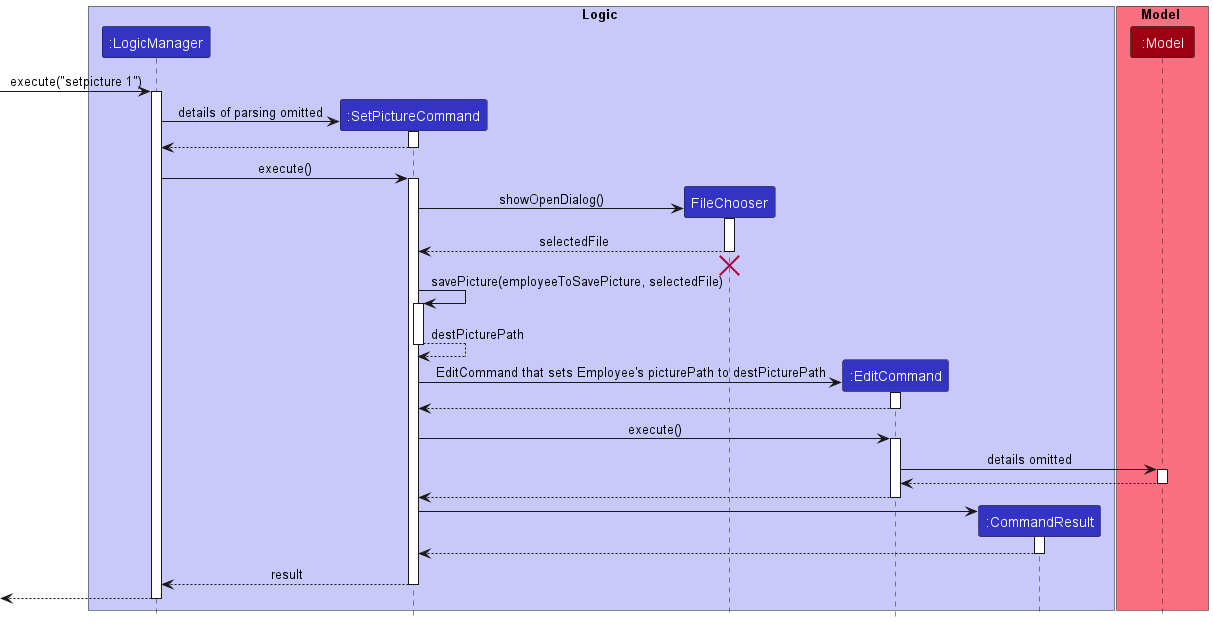

The diagram above was rendered by PlantUML. Its source (embedded in the PNG):
@startuml
!include style.puml

box Logic LOGIC_COLOR_T1
participant ":LogicManager" as LogicManager LOGIC_COLOR
participant ":SetPictureCommand" as SetPictureCommand LOGIC_COLOR
participant "FileChooser" as FileChooser LOGIC_COLOR
participant ":EditCommand" as EditCommand LOGIC_COLOR
participant ":CommandResult" as CommandResult LOGIC_COLOR
end box

box Model MODEL_COLOR_T1
participant ":Model" as Model MODEL_COLOR
end box

[-> LogicManager : execute("setpicture 1")
activate LogicManager

create SetPictureCommand
LogicManager -> SetPictureCommand : details of parsing omitted
activate SetPictureCommand

SetPictureCommand --> LogicManager
deactivate SetPictureCommand

LogicManager -> SetPictureCommand : execute()
activate SetPictureCommand

'SetPictureCommand -> SetPictureCommand : chooseSourcePicture()
'activate SetPictureCommand

create FileChooser
SetPictureCommand -> FileChooser : showOpenDialog()
activate FileChooser

FileChooser --> SetPictureCommand : selectedFile
deactivate FileChooser
'Hidden arrow to position the destroy marker below the end of the activation bar.
FileChooser -[hidden]-> SetPictureCommand
destroy FileChooser

'SetPictureCommand --> SetPictureCommand
'deactivate SetPictureCommand

SetPictureCommand -> SetPictureCommand : savePicture(employeeToSavePicture, selectedFile)
activate SetPictureCommand

SetPictureCommand --> SetPictureCommand : destPicturePath
deactivate SetPictureCommand

create EditCommand
SetPictureCommand -> EditCommand : EditCommand that sets Employee's picturePath to destPicturePath
activate EditCommand

EditCommand --> SetPictureCommand :
deactivate EditCommand

SetPictureCommand -> EditCommand : execute()
activate EditCommand

EditCommand -> Model : details omitted
activate Model

Model --> EditCommand
deactivate Model

EditCommand --> SetPictureCommand
deactivate EditCommand

create CommandResult
SetPictureCommand -> CommandResult
activate CommandResult

CommandResult --> SetPictureCommand
deactivate CommandResult

SetPictureCommand --> LogicManager : result
deactivate SetPictureCommand

[<--LogicManager
deactivate LogicManager
@enduml